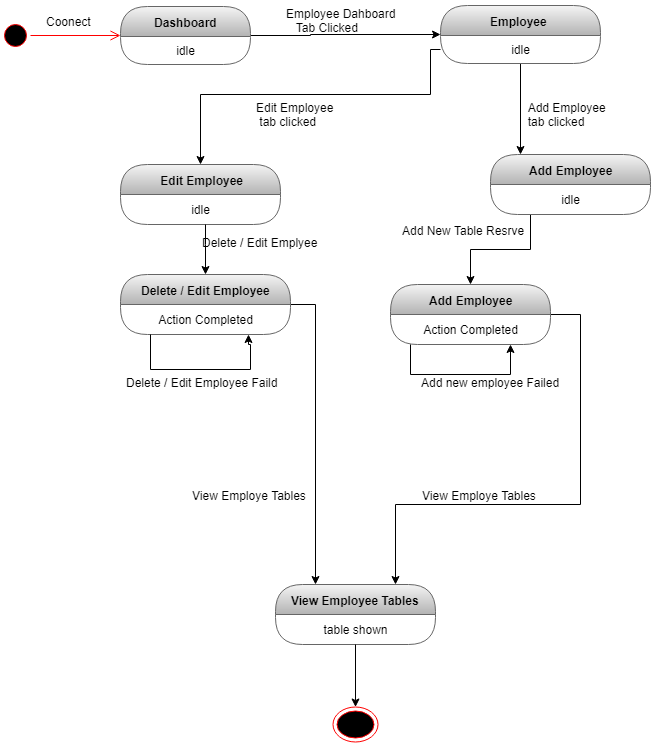

The diagram above was exported from draw.io. Its source (the exported page's mxGraphModel, read from the mxfile embedded in the PNG):
<mxGraphModel dx="852" dy="496" grid="1" gridSize="10" guides="1" tooltips="1" connect="1" arrows="1" fold="1" page="1" pageScale="1" pageWidth="827" pageHeight="1169" math="0" shadow="0">
  <root>
    <mxCell id="0" />
    <mxCell id="1" parent="0" />
    <mxCell id="LuAl4-G-bmuY-0NkN9xH-1" value="" style="ellipse;html=1;shape=startState;fillColor=#000000;strokeColor=#ff0000;" vertex="1" parent="1">
      <mxGeometry x="30" y="236" width="30" height="30" as="geometry" />
    </mxCell>
    <mxCell id="LuAl4-G-bmuY-0NkN9xH-2" value="" style="edgeStyle=orthogonalEdgeStyle;html=1;verticalAlign=bottom;endArrow=open;endSize=8;strokeColor=#ff0000;" edge="1" parent="1" source="LuAl4-G-bmuY-0NkN9xH-1" target="LuAl4-G-bmuY-0NkN9xH-4">
      <mxGeometry relative="1" as="geometry">
        <mxPoint x="120" y="250" as="targetPoint" />
      </mxGeometry>
    </mxCell>
    <mxCell id="LuAl4-G-bmuY-0NkN9xH-3" style="edgeStyle=orthogonalEdgeStyle;rounded=0;orthogonalLoop=1;jettySize=auto;html=1;" edge="1" parent="1" source="LuAl4-G-bmuY-0NkN9xH-4" target="LuAl4-G-bmuY-0NkN9xH-8">
      <mxGeometry relative="1" as="geometry">
        <Array as="points">
          <mxPoint x="340" y="251" />
          <mxPoint x="340" y="250" />
        </Array>
      </mxGeometry>
    </mxCell>
    <mxCell id="LuAl4-G-bmuY-0NkN9xH-4" value="Dashboard" style="swimlane;html=1;fontStyle=1;align=center;verticalAlign=middle;childLayout=stackLayout;horizontal=1;startSize=30;horizontalStack=0;resizeParent=0;resizeLast=1;container=0;collapsible=0;rounded=1;arcSize=30;swimlaneFillColor=none;fillColor=#f5f5f5;strokeColor=#666666;gradientColor=#b3b3b3;" vertex="1" parent="1">
      <mxGeometry x="150" y="222" width="130" height="58" as="geometry" />
    </mxCell>
    <mxCell id="LuAl4-G-bmuY-0NkN9xH-5" value="idle" style="text;html=1;align=center;verticalAlign=middle;spacingLeft=4;spacingRight=4;whiteSpace=wrap;overflow=hidden;rotatable=0;" vertex="1" parent="LuAl4-G-bmuY-0NkN9xH-4">
      <mxGeometry y="30" width="130" height="28" as="geometry" />
    </mxCell>
    <mxCell id="LuAl4-G-bmuY-0NkN9xH-6" value="Coonect" style="text;strokeColor=none;fillColor=none;align=left;verticalAlign=top;spacingLeft=4;spacingRight=4;overflow=hidden;rotatable=0;points=[[0,0.5],[1,0.5]];portConstraint=eastwest;" vertex="1" parent="1">
      <mxGeometry x="70" y="224" width="100" height="26" as="geometry" />
    </mxCell>
    <mxCell id="LuAl4-G-bmuY-0NkN9xH-7" style="edgeStyle=orthogonalEdgeStyle;rounded=0;orthogonalLoop=1;jettySize=auto;html=1;" edge="1" parent="1" source="LuAl4-G-bmuY-0NkN9xH-8" target="LuAl4-G-bmuY-0NkN9xH-23">
      <mxGeometry relative="1" as="geometry">
        <mxPoint x="620" y="350" as="targetPoint" />
        <Array as="points">
          <mxPoint x="600" y="252" />
        </Array>
      </mxGeometry>
    </mxCell>
    <mxCell id="LuAl4-G-bmuY-0NkN9xH-8" value="Employee&amp;nbsp;" style="swimlane;html=1;fontStyle=1;align=center;verticalAlign=middle;childLayout=stackLayout;horizontal=1;startSize=30;horizontalStack=0;resizeParent=0;resizeLast=1;container=0;collapsible=0;rounded=1;arcSize=30;strokeColor=#666666;fillColor=#f5f5f5;swimlaneFillColor=none;gradientColor=#b3b3b3;" vertex="1" parent="1">
      <mxGeometry x="470" y="221" width="160" height="58" as="geometry" />
    </mxCell>
    <mxCell id="LuAl4-G-bmuY-0NkN9xH-9" value="idle" style="text;html=1;strokeColor=none;fillColor=none;align=center;verticalAlign=middle;spacingLeft=4;spacingRight=4;whiteSpace=wrap;overflow=hidden;rotatable=0;fontColor=#000000;" vertex="1" parent="LuAl4-G-bmuY-0NkN9xH-8">
      <mxGeometry y="30" width="160" height="28" as="geometry" />
    </mxCell>
    <mxCell id="LuAl4-G-bmuY-0NkN9xH-10" value="Employee Dahboard&#10;   Tab Clicked &#10;" style="text;strokeColor=none;fillColor=none;align=left;verticalAlign=top;spacingLeft=4;spacingRight=4;overflow=hidden;rotatable=0;points=[[0,0.5],[1,0.5]];portConstraint=eastwest;" vertex="1" parent="1">
      <mxGeometry x="310" y="216" width="150" height="40" as="geometry" />
    </mxCell>
    <mxCell id="LuAl4-G-bmuY-0NkN9xH-11" value="&amp;nbsp;Edit Employee" style="swimlane;html=1;fontStyle=1;align=center;verticalAlign=middle;childLayout=stackLayout;horizontal=1;startSize=30;horizontalStack=0;resizeParent=0;resizeLast=1;container=0;collapsible=0;rounded=1;arcSize=30;strokeColor=#666666;fillColor=#f5f5f5;swimlaneFillColor=none;gradientColor=#b3b3b3;" vertex="1" parent="1">
      <mxGeometry x="150" y="380" width="160" height="60" as="geometry" />
    </mxCell>
    <mxCell id="LuAl4-G-bmuY-0NkN9xH-12" value="idle" style="text;html=1;strokeColor=none;fillColor=none;align=center;verticalAlign=middle;spacingLeft=4;spacingRight=4;whiteSpace=wrap;overflow=hidden;rotatable=0;fontColor=#000000;" vertex="1" parent="LuAl4-G-bmuY-0NkN9xH-11">
      <mxGeometry y="30" width="160" height="30" as="geometry" />
    </mxCell>
    <mxCell id="LuAl4-G-bmuY-0NkN9xH-13" style="edgeStyle=orthogonalEdgeStyle;rounded=0;orthogonalLoop=1;jettySize=auto;html=1;" edge="1" parent="1" source="LuAl4-G-bmuY-0NkN9xH-9" target="LuAl4-G-bmuY-0NkN9xH-11">
      <mxGeometry relative="1" as="geometry">
        <Array as="points">
          <mxPoint x="460" y="310" />
          <mxPoint x="230" y="310" />
        </Array>
      </mxGeometry>
    </mxCell>
    <mxCell id="LuAl4-G-bmuY-0NkN9xH-14" value="Edit Employee  &#10; tab clicked" style="text;strokeColor=none;fillColor=none;align=left;verticalAlign=top;spacingLeft=4;spacingRight=4;overflow=hidden;rotatable=0;points=[[0,0.5],[1,0.5]];portConstraint=eastwest;" vertex="1" parent="1">
      <mxGeometry x="280" y="310" width="150" height="40" as="geometry" />
    </mxCell>
    <mxCell id="LuAl4-G-bmuY-0NkN9xH-15" style="edgeStyle=orthogonalEdgeStyle;rounded=0;orthogonalLoop=1;jettySize=auto;html=1;entryX=0.25;entryY=0;entryDx=0;entryDy=0;" edge="1" parent="1" source="LuAl4-G-bmuY-0NkN9xH-16" target="LuAl4-G-bmuY-0NkN9xH-44">
      <mxGeometry relative="1" as="geometry">
        <Array as="points">
          <mxPoint x="345" y="520" />
        </Array>
        <mxPoint x="350" y="770" as="targetPoint" />
      </mxGeometry>
    </mxCell>
    <mxCell id="LuAl4-G-bmuY-0NkN9xH-16" value="Delete / Edit Employee" style="swimlane;html=1;fontStyle=1;align=center;verticalAlign=middle;childLayout=stackLayout;horizontal=1;startSize=30;horizontalStack=0;resizeParent=0;resizeLast=1;container=0;collapsible=0;rounded=1;arcSize=30;strokeColor=#666666;fillColor=#f5f5f5;swimlaneFillColor=none;gradientColor=#b3b3b3;" vertex="1" parent="1">
      <mxGeometry x="150" y="490" width="170" height="60" as="geometry" />
    </mxCell>
    <mxCell id="LuAl4-G-bmuY-0NkN9xH-17" value="Action Completed" style="text;html=1;strokeColor=none;fillColor=none;align=center;verticalAlign=middle;spacingLeft=4;spacingRight=4;whiteSpace=wrap;overflow=hidden;rotatable=0;fontColor=#000000;" vertex="1" parent="LuAl4-G-bmuY-0NkN9xH-16">
      <mxGeometry y="30" width="170" height="30" as="geometry" />
    </mxCell>
    <mxCell id="LuAl4-G-bmuY-0NkN9xH-18" style="edgeStyle=orthogonalEdgeStyle;rounded=0;orthogonalLoop=1;jettySize=auto;html=1;entryX=0.75;entryY=1;entryDx=0;entryDy=0;" edge="1" parent="LuAl4-G-bmuY-0NkN9xH-16" source="LuAl4-G-bmuY-0NkN9xH-17" target="LuAl4-G-bmuY-0NkN9xH-17">
      <mxGeometry relative="1" as="geometry">
        <mxPoint x="146" y="63" as="targetPoint" />
        <Array as="points">
          <mxPoint x="30" y="95" />
          <mxPoint x="130" y="95" />
          <mxPoint x="130" y="70" />
          <mxPoint x="128" y="70" />
        </Array>
      </mxGeometry>
    </mxCell>
    <mxCell id="LuAl4-G-bmuY-0NkN9xH-19" style="edgeStyle=orthogonalEdgeStyle;rounded=0;orthogonalLoop=1;jettySize=auto;html=1;" edge="1" parent="1" source="LuAl4-G-bmuY-0NkN9xH-12" target="LuAl4-G-bmuY-0NkN9xH-16">
      <mxGeometry relative="1" as="geometry">
        <Array as="points">
          <mxPoint x="235" y="460" />
          <mxPoint x="235" y="460" />
        </Array>
      </mxGeometry>
    </mxCell>
    <mxCell id="LuAl4-G-bmuY-0NkN9xH-20" value="Delete / Edit Employee Faild" style="text;strokeColor=none;fillColor=none;align=left;verticalAlign=top;spacingLeft=4;spacingRight=4;overflow=hidden;rotatable=0;points=[[0,0.5],[1,0.5]];portConstraint=eastwest;" vertex="1" parent="1">
      <mxGeometry x="150" y="585" width="200" height="40" as="geometry" />
    </mxCell>
    <mxCell id="LuAl4-G-bmuY-0NkN9xH-21" style="edgeStyle=orthogonalEdgeStyle;rounded=0;orthogonalLoop=1;jettySize=auto;html=1;" edge="1" parent="1" source="LuAl4-G-bmuY-0NkN9xH-23" target="LuAl4-G-bmuY-0NkN9xH-26">
      <mxGeometry relative="1" as="geometry">
        <Array as="points">
          <mxPoint x="560" y="465" />
          <mxPoint x="500" y="465" />
        </Array>
      </mxGeometry>
    </mxCell>
    <mxCell id="LuAl4-G-bmuY-0NkN9xH-23" value="Add Employee" style="swimlane;html=1;fontStyle=1;align=center;verticalAlign=middle;childLayout=stackLayout;horizontal=1;startSize=30;horizontalStack=0;resizeParent=0;resizeLast=1;container=0;collapsible=0;rounded=1;arcSize=30;strokeColor=#666666;fillColor=#f5f5f5;swimlaneFillColor=none;gradientColor=#b3b3b3;" vertex="1" parent="1">
      <mxGeometry x="520" y="370" width="160" height="60" as="geometry" />
    </mxCell>
    <mxCell id="LuAl4-G-bmuY-0NkN9xH-24" value="idle" style="text;html=1;strokeColor=none;fillColor=none;align=center;verticalAlign=middle;spacingLeft=4;spacingRight=4;whiteSpace=wrap;overflow=hidden;rotatable=0;fontColor=#000000;" vertex="1" parent="LuAl4-G-bmuY-0NkN9xH-23">
      <mxGeometry y="30" width="160" height="30" as="geometry" />
    </mxCell>
    <mxCell id="LuAl4-G-bmuY-0NkN9xH-54" style="edgeStyle=orthogonalEdgeStyle;rounded=0;orthogonalLoop=1;jettySize=auto;html=1;entryX=0.75;entryY=0;entryDx=0;entryDy=0;" edge="1" parent="1" source="LuAl4-G-bmuY-0NkN9xH-26" target="LuAl4-G-bmuY-0NkN9xH-44">
      <mxGeometry relative="1" as="geometry">
        <Array as="points">
          <mxPoint x="610" y="530" />
          <mxPoint x="610" y="720" />
          <mxPoint x="425" y="720" />
        </Array>
      </mxGeometry>
    </mxCell>
    <mxCell id="LuAl4-G-bmuY-0NkN9xH-26" value="Add Employee" style="swimlane;html=1;fontStyle=1;align=center;verticalAlign=middle;childLayout=stackLayout;horizontal=1;startSize=30;horizontalStack=0;resizeParent=0;resizeLast=1;container=0;collapsible=0;rounded=1;arcSize=30;strokeColor=#666666;fillColor=#f5f5f5;swimlaneFillColor=none;gradientColor=#b3b3b3;" vertex="1" parent="1">
      <mxGeometry x="420" y="500" width="160" height="60" as="geometry" />
    </mxCell>
    <mxCell id="LuAl4-G-bmuY-0NkN9xH-27" value="Action Completed" style="text;html=1;strokeColor=none;fillColor=none;align=center;verticalAlign=middle;spacingLeft=4;spacingRight=4;whiteSpace=wrap;overflow=hidden;rotatable=0;fontColor=#000000;" vertex="1" parent="LuAl4-G-bmuY-0NkN9xH-26">
      <mxGeometry y="30" width="160" height="30" as="geometry" />
    </mxCell>
    <mxCell id="LuAl4-G-bmuY-0NkN9xH-28" value="Subtitle" style="text;html=1;strokeColor=none;fillColor=none;align=center;verticalAlign=middle;spacingLeft=4;spacingRight=4;whiteSpace=wrap;overflow=hidden;rotatable=0;fontColor=#000000;" vertex="1" parent="LuAl4-G-bmuY-0NkN9xH-26">
      <mxGeometry y="60" width="160" as="geometry" />
    </mxCell>
    <mxCell id="LuAl4-G-bmuY-0NkN9xH-29" style="edgeStyle=orthogonalEdgeStyle;rounded=0;orthogonalLoop=1;jettySize=auto;html=1;entryX=0.75;entryY=1;entryDx=0;entryDy=0;" edge="1" parent="LuAl4-G-bmuY-0NkN9xH-26" source="LuAl4-G-bmuY-0NkN9xH-27" target="LuAl4-G-bmuY-0NkN9xH-27">
      <mxGeometry relative="1" as="geometry">
        <Array as="points">
          <mxPoint x="20" y="90" />
          <mxPoint x="120" y="90" />
        </Array>
      </mxGeometry>
    </mxCell>
    <mxCell id="LuAl4-G-bmuY-0NkN9xH-30" value="Add new employee Failed" style="text;strokeColor=none;fillColor=none;align=left;verticalAlign=top;spacingLeft=4;spacingRight=4;overflow=hidden;rotatable=0;points=[[0,0.5],[1,0.5]];portConstraint=eastwest;" vertex="1" parent="1">
      <mxGeometry x="445" y="585" width="200" height="40" as="geometry" />
    </mxCell>
    <mxCell id="LuAl4-G-bmuY-0NkN9xH-36" value="Delete / Edit Emplyee" style="text;html=1;" vertex="1" parent="1">
      <mxGeometry x="230" y="445" width="100" height="35" as="geometry" />
    </mxCell>
    <mxCell id="LuAl4-G-bmuY-0NkN9xH-42" value="View Employe Tables" style="text;html=1;" vertex="1" parent="1">
      <mxGeometry x="220" y="697.5" width="120" height="30" as="geometry" />
    </mxCell>
    <mxCell id="LuAl4-G-bmuY-0NkN9xH-44" value="View Employee Tables" style="swimlane;html=1;fontStyle=1;align=center;verticalAlign=middle;childLayout=stackLayout;horizontal=1;startSize=30;horizontalStack=0;resizeParent=0;resizeLast=1;container=0;collapsible=0;rounded=1;arcSize=30;strokeColor=#666666;fillColor=#f5f5f5;swimlaneFillColor=none;gradientColor=#b3b3b3;" vertex="1" parent="1">
      <mxGeometry x="305" y="800" width="160" height="60" as="geometry" />
    </mxCell>
    <mxCell id="LuAl4-G-bmuY-0NkN9xH-45" value="table shown" style="text;html=1;strokeColor=none;fillColor=none;align=center;verticalAlign=middle;spacingLeft=4;spacingRight=4;whiteSpace=wrap;overflow=hidden;rotatable=0;fontColor=#000000;" vertex="1" parent="LuAl4-G-bmuY-0NkN9xH-44">
      <mxGeometry y="30" width="160" height="30" as="geometry" />
    </mxCell>
    <mxCell id="LuAl4-G-bmuY-0NkN9xH-52" value="table shown" style="text;html=1;strokeColor=none;fillColor=none;align=center;verticalAlign=middle;spacingLeft=4;spacingRight=4;whiteSpace=wrap;overflow=hidden;rotatable=0;fontColor=#000000;" vertex="1" parent="LuAl4-G-bmuY-0NkN9xH-44">
      <mxGeometry y="60" width="160" as="geometry" />
    </mxCell>
    <mxCell id="LuAl4-G-bmuY-0NkN9xH-46" value="View Employe Tables" style="text;html=1;" vertex="1" parent="1">
      <mxGeometry x="450" y="697.5" width="120" height="30" as="geometry" />
    </mxCell>
    <mxCell id="LuAl4-G-bmuY-0NkN9xH-48" value="" style="ellipse;html=1;shape=endState;fillColor=#000000;strokeColor=#ff0000;" vertex="1" parent="1">
      <mxGeometry x="362.5" y="922.5" width="45" height="35" as="geometry" />
    </mxCell>
    <mxCell id="LuAl4-G-bmuY-0NkN9xH-49" value="  Add Employee &#10;  tab clicked" style="text;strokeColor=none;fillColor=none;align=left;verticalAlign=top;spacingLeft=4;spacingRight=4;overflow=hidden;rotatable=0;points=[[0,0.5],[1,0.5]];portConstraint=eastwest;" vertex="1" parent="1">
      <mxGeometry x="545" y="310" width="150" height="40" as="geometry" />
    </mxCell>
    <mxCell id="LuAl4-G-bmuY-0NkN9xH-50" value="Add New Table Resrve" style="text;html=1;" vertex="1" parent="1">
      <mxGeometry x="430" y="432.5" width="140" height="30" as="geometry" />
    </mxCell>
    <mxCell id="LuAl4-G-bmuY-0NkN9xH-55" style="edgeStyle=orthogonalEdgeStyle;rounded=0;orthogonalLoop=1;jettySize=auto;html=1;" edge="1" parent="1" source="LuAl4-G-bmuY-0NkN9xH-45" target="LuAl4-G-bmuY-0NkN9xH-48">
      <mxGeometry relative="1" as="geometry" />
    </mxCell>
  </root>
</mxGraphModel>